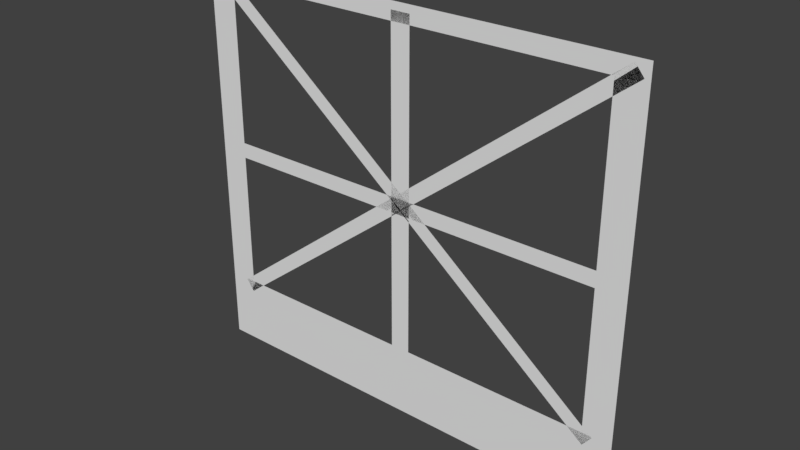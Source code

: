 # Source: scaffolding.blend  (saved by Blender 2.78.0; exported with 4.5.12 LTS)
import bpy
from mathutils import Matrix  # noqa: F401  (used for matrix-valued properties, if any)

bpy.ops.wm.read_factory_settings(use_empty=True)
scene = bpy.context.scene
scene.name = 'Scene'

# ---- collections
col_collection_1 = bpy.data.collections.new('Collection 1'); scene.collection.children.link(col_collection_1)

# ---- world
world_world = bpy.data.worlds.new('World'); scene.world = world_world
world_world.color = (0.05088, 0.05088, 0.05088)
world_world.use_sun_shadow = False
world_world.sun_shadow_jitter_overblur = 0.0
world_world.cycles.sampling_method = 'MANUAL'

# ---- meshes
me_plane = bpy.data.meshes.new('Plane')
me_plane.from_pydata([(0.8726, -9.892, -6.058e-08), (1.0, -1.0, 0.0), (1.0, -9.892, -6.058e-08), (1.0, 1.0, 0.0), (0.8726, -10.38, -6.391e-08), (0.8726, -1.0, 0.0), (0.8726, 1.0, 0.0), (1.0, -10.38, -6.391e-08), (0.0, -1.0, 0.0), (0.0, 1.0, 0.0), (0.8726, -5.397, -2.996e-08), (1.0, -5.397, -2.996e-08), (1.0, -4.957, -2.696e-08), (0.8726, -4.957, -2.696e-08), (0.0, -9.892, -6.058e-08), (0.0, -10.38, -6.391e-08), (0.0, -5.397, -2.996e-08), (0.0, -4.957, -2.696e-08), (-0.9386, -10.28, -3.857e-08), (0.9162, -0.9633, 1.277e-07), (-0.9768, -9.973, -1.239e-07), (0.878, -0.6511, 4.244e-08), (0.04363, -1.0, 0.0), (0.04363, 1.0, 0.0), (0.0, -10.16, -6.244e-08), (0.04363, -10.16, -6.244e-08)], [], [(5, 1, 3, 6), (11, 10, 0, 2), (22, 5, 6, 23), (2, 0, 4, 7), (12, 13, 10, 11), (1, 5, 13, 12), (4, 0, 14, 15), (10, 13, 17, 16), (18, 19, 21, 20), (8, 22, 23, 9), (22, 8, 24, 25)])
me_plane.use_remesh_preserve_volume = False
me_plane.use_remesh_preserve_attributes = False
me_plane.use_mirror_vertex_groups = False
me_plane.update()

# ---- objects
ob_plane = bpy.data.objects.new('Plane', me_plane)

# ---- transforms, parenting, visibility, modifiers, constraints
ob_plane.location = (0.0, 0.0, 0.0)
ob_plane.rotation_euler = (-1.571, -0.0, 0.0)
ob_plane.scale = (1.0, 0.1559, 1.0)
ob_plane.lineart.crease_threshold = 0.0
_m = ob_plane.modifiers.new('Mirror', 'MIRROR')
_m.use_clip = True

# ---- collection membership
col_collection_1.objects.link(ob_plane)

# ---- scene / render settings (as saved in the file)
scene.frame_start = 1; scene.frame_end = 250; scene.frame_set(1)
scene.render.engine = 'BLENDER_EEVEE_NEXT'
scene.render.resolution_percentage = 50
scene.render.dither_intensity = 0.0
scene.cycles.use_denoising = False
scene.cycles.samples = 128
scene.cycles.sampling_pattern = 'TABULATED_SOBOL'
scene.cycles.light_sampling_threshold = 0.0
scene.cycles.use_adaptive_sampling = False
scene.cycles.use_light_tree = False
scene.cycles.blur_glossy = 0.0
scene.cycles.sample_clamp_indirect = 0.0
scene.view_settings.view_transform = 'Standard'
bpy.context.view_layer.update()

# ---- added for rendering (the .blend has no active camera and no usable light): camera, sun
cam_auto = bpy.data.cameras.new('AutoCamera')
cam_auto.lens = 50.0
cam_auto.sensor_width = 36.0
cam_auto.clip_end = 1000.0
ob_auto_camera = bpy.data.objects.new('AutoCamera', cam_auto)
scene.collection.objects.link(ob_auto_camera)
ob_auto_camera.location = (2.47336, -2.96803, 2.70972)
ob_auto_camera.rotation_euler = (1.09748, -7.21219e-08, 0.694738)
scene.camera = ob_auto_camera
light_auto_sun = bpy.data.lights.new('AutoSun', 'SUN')
light_auto_sun.energy = 3.0
light_auto_sun.angle = 0.0523599
ob_auto_sun = bpy.data.objects.new('AutoSun', light_auto_sun)
scene.collection.objects.link(ob_auto_sun)
ob_auto_sun.rotation_euler = (0.872665, 0.174533, 0.523599)
bpy.context.view_layer.update()
